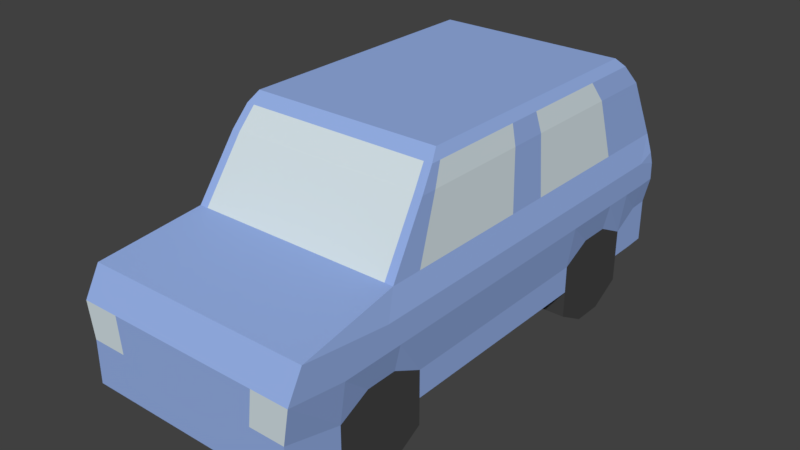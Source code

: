 # Source: AUTO_02.blend  (saved by Blender 2.79.0; exported with 4.5.12 LTS)
import bpy
from mathutils import Matrix  # noqa: F401  (used for matrix-valued properties, if any)

bpy.ops.wm.read_factory_settings(use_empty=True)
scene = bpy.context.scene
scene.name = 'Scene'

# ---- collections
col_collection_1 = bpy.data.collections.new('Collection 1'); scene.collection.children.link(col_collection_1)

# ---- materials (node trees are filled in below, after node groups)
mat_material = bpy.data.materials.new('Material')
mat_material.alpha_threshold = 0.0
mat_material.use_transparent_shadow = False
mat_material.diffuse_color = (0.306, 0.438, 0.8, 1.0)
mat_material.roughness = 0.5
mat_material.line_color = (0.0, 0.0, 0.0, 1.0)
mat_material_001 = bpy.data.materials.new('Material.001')
mat_material_001.alpha_threshold = 0.0
mat_material_001.use_transparent_shadow = False
mat_material_001.diffuse_color = (0.06072, 0.06072, 0.06072, 1.0)
mat_material_001.roughness = 0.5
mat_material_002 = bpy.data.materials.new('Material.002')
mat_material_002.alpha_threshold = 0.0
mat_material_002.use_transparent_shadow = False
mat_material_002.diffuse_color = (0.6654, 0.7605, 0.7991, 1.0)
mat_material_002.roughness = 0.5
mat_material_003 = bpy.data.materials.new('Material.003')
mat_material_003.alpha_threshold = 0.0
mat_material_003.use_transparent_shadow = False
mat_material_003.diffuse_color = (0.1376, 0.01231, 0.01231, 1.0)
mat_material_003.roughness = 0.5

# ---- material node trees

# ---- world
world_world = bpy.data.worlds.new('World'); scene.world = world_world
world_world.color = (0.05088, 0.05088, 0.05088)
world_world.use_sun_shadow = False
world_world.sun_shadow_jitter_overblur = 0.0
world_world.cycles.sampling_method = 'MANUAL'

# ---- meshes
me_cube = bpy.data.meshes.new('Cube')
me_cube.from_pydata([(1.058, 2.018, -1.0), (1.058, -2.702, -1.0), (-1.0, -2.702, -1.0), (-1.0, 2.018, -1.0), (0.9439, 1.608, 0.9947), (0.9439, -0.9409, 0.9947), (-0.886, -0.9409, 0.9947), (-0.886, 1.608, 0.9947), (1.115, 2.018, -0.3333), (1.058, 2.148, 0.1445), (1.115, -2.702, -0.2541), (1.058, -1.56, 0.1445), (-1.057, -2.702, -0.2541), (-1.0, -1.56, 0.1445), (-1.057, 2.018, -0.3333), (-1.0, 2.148, 0.1445), (1.058, 1.751, -1.0), (1.058, 0.8522, -1.0), (1.058, -1.246, -1.0), (1.058, -2.145, -1.0), (-1.0, -2.145, -1.0), (-1.0, -1.246, -1.0), (-1.0, 0.8522, -1.0), (-1.0, 1.751, -1.0), (0.9439, 1.207, 0.9947), (0.9439, 0.8067, 0.9947), (0.9439, -0.4747, 0.9947), (0.9439, -0.8746, 0.9947), (-0.886, -0.8746, 0.9947), (-0.886, -0.4747, 0.9947), (-0.886, 0.8068, 0.9947), (-0.886, 1.207, 0.9947), (-1.057, -2.145, -0.3333), (-1.057, -1.246, -0.3333), (-1.057, 0.8522, -0.3333), (-1.057, 1.751, -0.3333), (-1.0, -1.256, 0.1445), (-1.0, -0.6418, 0.1445), (-1.0, 0.9829, 0.1445), (-1.0, 1.641, 0.1445), (1.115, 1.751, -0.3333), (1.115, 0.8522, -0.3333), (1.115, -1.246, -0.3333), (1.115, -2.145, -0.3333), (1.058, 1.641, 0.1445), (1.058, 0.9829, 0.1445), (1.058, -0.6418, 0.1445), (1.058, -1.256, 0.1445), (0.7196, 2.018, -1.0), (-0.6617, 2.018, -1.0), (0.7196, -2.702, -1.0), (-0.6617, -2.702, -1.0), (0.6442, 1.608, 0.9947), (-0.5862, 1.608, 0.9947), (0.6442, -0.9409, 0.9947), (-0.5862, -0.9409, 0.9947), (0.9757, 2.148, 0.1445), (-0.9177, 2.148, 0.1445), (0.7571, -2.702, -0.2541), (-0.6992, -2.702, -0.2541), (0.9757, -1.559, 0.1445), (-0.9177, -1.559, 0.1445), (-0.5862, 1.207, 0.9947), (0.6442, 1.207, 0.9947), (-0.5862, 0.8068, 0.9947), (0.6442, 0.8068, 0.9947), (-0.5862, -0.4747, 0.9947), (0.6442, -0.4747, 0.9947), (-0.5862, -0.8746, 0.9947), (0.6442, -0.8746, 0.9947), (0.7196, 1.751, -1.0), (-0.6617, 1.751, -1.0), (0.7196, 0.8522, -1.0), (-0.6617, 0.8522, -1.0), (0.7196, -1.246, -1.0), (-0.6617, -1.246, -1.0), (0.7196, -2.145, -1.0), (-0.6617, -2.145, -1.0), (1.058, 1.751, -1.259), (1.058, 0.8522, -1.259), (1.058, -1.246, -1.259), (1.058, -2.145, -1.259), (-1.0, -2.145, -1.259), (-1.0, -1.246, -1.259), (-1.0, 0.8522, -1.259), (-1.0, 1.751, -1.259), (-0.6617, 1.751, -1.259), (-0.6617, 0.8522, -1.259), (-0.6617, -1.246, -1.259), (-0.6617, -2.145, -1.259), (0.7196, 1.751, -1.259), (0.7196, 0.8522, -1.259), (0.7196, -1.246, -1.259), (0.7196, -2.145, -1.259), (1.058, -1.546, -1.0), (1.058, -1.845, -1.0), (-1.0, -1.845, -1.0), (-1.0, -1.546, -1.0), (0.9439, -0.608, 0.9947), (0.9439, -0.7413, 0.9947), (-0.886, -0.7413, 0.9947), (-0.886, -0.608, 0.9947), (-1.057, -1.845, -0.3333), (-1.057, -1.546, -0.3333), (-1.0, -1.051, 0.1445), (-1.0, -0.8466, 0.1445), (1.115, -1.546, -0.3333), (1.115, -1.845, -0.3333), (1.058, -0.8466, 0.1445), (1.058, -1.051, 0.1445), (0.7196, -1.845, -1.0), (0.7196, -1.546, -1.0), (-0.6617, -1.845, -1.0), (-0.6617, -1.546, -1.0), (0.6442, -0.608, 0.9947), (0.6442, -0.7413, 0.9947), (-0.5862, -0.608, 0.9947), (-0.5862, -0.7413, 0.9947), (1.058, -1.546, -1.429), (1.058, -1.845, -1.429), (-1.0, -1.845, -1.429), (-1.0, -1.546, -1.429), (0.7196, -1.845, -1.429), (0.7196, -1.546, -1.429), (-0.6617, -1.845, -1.429), (-0.6617, -1.546, -1.429), (1.058, 1.451, -1.0), (1.058, 1.152, -1.0), (-1.0, 1.152, -1.0), (-1.0, 1.451, -1.0), (0.9439, 1.073, 0.9947), (0.9439, 0.9401, 0.9947), (-0.886, 0.9401, 0.9947), (-0.886, 1.073, 0.9947), (-1.057, 1.152, -0.3333), (-1.057, 1.451, -0.3333), (-1.0, 1.276, 0.1445), (-1.0, 1.436, 0.1445), (1.115, 1.451, -0.3333), (1.115, 1.152, -0.3333), (1.058, 1.436, 0.1445), (1.058, 1.276, 0.1445), (0.7196, 1.152, -1.0), (0.7196, 1.451, -1.0), (-0.6617, 1.152, -1.0), (-0.6617, 1.451, -1.0), (0.6442, 1.073, 0.9947), (0.6442, 0.9401, 0.9947), (-0.5862, 1.073, 0.9947), (-0.5862, 0.9401, 0.9947), (1.058, 1.451, -1.429), (1.058, 1.152, -1.429), (-1.0, 1.152, -1.429), (-1.0, 1.451, -1.429), (0.7196, 1.152, -1.429), (0.7196, 1.451, -1.429), (-0.6617, 1.152, -1.429), (-0.6617, 1.451, -1.429), (1.115, 1.974, -0.09442), (1.115, -2.554, 0.01516), (-1.057, -2.554, 0.01516), (-1.057, 1.974, -0.09442), (1.115, 1.716, -0.09442), (1.115, 0.9597, -0.09442), (1.115, -0.9216, -0.09442), (1.115, -1.678, -0.09442), (-1.057, -1.678, -0.09442), (-1.057, -0.9216, -0.09442), (-1.057, 0.9597, -0.09442), (-1.057, 1.716, -0.09442), (0.7571, -2.554, 0.01516), (-0.6992, -2.554, 0.01516), (-1.057, -1.426, -0.09442), (-1.057, -1.174, -0.09442), (1.115, -1.174, -0.09442), (1.115, -1.426, -0.09442), (-1.057, 1.212, -0.09442), (-1.057, 1.464, -0.09442), (1.115, 1.464, -0.09442), (1.115, 1.212, -0.09442), (-0.6617, 2.203, -0.993), (-1.0, 2.203, -0.993), (1.058, 2.203, -0.993), (1.115, 2.203, -0.3264), (1.115, 2.194, -0.1549), (1.106, 2.165, -0.03971), (-1.057, 2.203, -0.3264), (-1.057, 2.194, -0.1549), (-1.048, 2.165, -0.03971), (-0.6617, 2.165, -0.03971), (-0.6992, 2.203, -0.3264), (0.7196, 2.203, -0.993), (0.7196, 2.165, -0.03971), (0.7571, 2.203, -0.3264), (0.7571, 2.194, -0.1549), (-0.6992, 2.194, -0.1549), (1.02, 1.896, 0.7078), (1.02, -1.188, 0.7078), (-0.9619, -1.188, 0.7078), (-0.9619, 1.896, 0.7078), (-0.9619, -1.039, 0.7078), (-0.9619, -0.5501, 0.7078), (-0.9619, 0.9233, 0.7078), (-0.9619, 1.456, 0.7078), (1.02, 1.456, 0.7078), (1.02, 0.9233, 0.7078), (1.02, -0.5501, 0.7078), (1.02, -1.039, 0.7078), (0.9407, 1.896, 0.7078), (-0.8827, 1.896, 0.7078), (0.9407, -1.187, 0.7078), (-0.8827, -1.187, 0.7078), (1.02, -0.7131, 0.7078), (1.02, -0.8762, 0.7078), (-0.9619, -0.8762, 0.7078), (-0.9619, -0.7131, 0.7078), (1.02, 1.293, 0.7078), (1.02, 1.175, 0.7078), (-0.9619, 1.175, 0.7078), (-0.9619, 1.293, 0.7078), (1.058, 2.018, -0.5891), (1.058, -2.702, -0.5891), (-1.0, -2.702, -0.5891), (-1.0, 2.018, -0.5891), (1.058, 1.751, -0.737), (1.058, 0.8522, -0.737), (1.058, -1.246, -0.737), (1.058, -2.145, -0.737), (-1.0, -2.145, -0.737), (-1.0, -1.246, -0.737), (-1.0, 0.8522, -0.737), (-1.0, 1.751, -0.737), (0.7196, -2.702, -0.5891), (-0.6617, -2.702, -0.5891), (-1.0, -1.845, -0.5891), (-1.0, -1.546, -0.5891), (1.058, -1.546, -0.5891), (1.058, -1.845, -0.5891), (-1.0, 1.152, -0.5891), (-1.0, 1.451, -0.5891), (1.058, 1.451, -0.5891), (1.058, 1.152, -0.5891), (1.058, 2.203, -0.5822), (-1.0, 2.203, -0.5822), (0.7196, 2.203, -0.5822), (-0.6617, 2.203, -0.5822), (0.9882, 1.721, 0.9018), (0.9882, -1.041, 0.9018), (-0.9303, -1.041, 0.9018), (-0.9303, 1.721, 0.9018), (0.9117, 1.721, 0.9018), (-0.8537, 1.721, 0.9018), (-0.9303, -0.9467, 0.9018), (-0.9303, -0.5091, 0.9018), (-0.9303, 0.8687, 0.9018), (-0.9303, 1.306, 0.9018), (0.9882, 1.306, 0.9018), (0.9882, 0.8687, 0.9018), (0.9882, -0.5091, 0.9018), (0.9882, -0.9467, 0.9018), (0.9117, -1.041, 0.9018), (-0.8537, -1.041, 0.9018), (0.9882, -0.655, 0.9018), (0.9882, -0.8008, 0.9018), (-0.9303, -0.8008, 0.9018), (-0.9303, -0.655, 0.9018), (0.9882, 1.16, 0.9018), (0.9882, 1.103, 0.9018), (-0.9303, 1.103, 0.9018), (-0.9303, 1.16, 0.9018), (1.058, -0.1371, -1.0), (-1.0, -0.1371, -1.0), (0.9439, -0.02578, 0.9947), (-0.886, -0.02578, 0.9947), (-1.057, -0.1371, -0.3333), (-1.0, -0.06387, 0.1445), (1.115, -0.1371, -0.3333), (1.058, -0.06387, 0.1445), (0.7196, -0.1371, -1.0), (-0.6617, -0.1371, -1.0), (0.6442, -0.02578, 0.9947), (-0.5862, -0.02578, 0.9947), (-1.057, -0.1059, -0.09442), (1.115, -0.1059, -0.09442), (1.02, -0.02259, 0.7078), (-0.9619, -0.02259, 0.7078), (-1.0, -0.1371, -0.737), (1.058, -0.1371, -0.737), (0.9882, -0.02809, 0.9018), (-0.9303, -0.02809, 0.9018), (-1.0, 0.3534, -1.0), (-0.886, 0.2791, 0.9947), (-1.057, 0.3534, -0.3333), (-1.0, 0.3379, 0.1445), (0.7196, 0.3534, -1.0), (-0.6617, 0.3534, -1.0), (-1.057, 0.349, -0.09442), (-0.9619, 0.3413, 0.7078), (-1.0, 0.3534, -0.737), (-0.9303, 0.3009, 0.9018), (1.058, 0.3534, -1.0), (0.9439, 0.2791, 0.9947), (1.115, 0.3534, -0.3333), (1.058, 0.3379, 0.1445), (0.6442, 0.2791, 0.9947), (-0.5862, 0.2791, 0.9947), (1.115, 0.349, -0.09442), (1.02, 0.3413, 0.7078), (1.058, 0.3534, -0.737), (0.9882, 0.3009, 0.9018)], [], [(77, 51, 2, 20), (68, 28, 6, 55), (259, 27, 5, 247), (261, 55, 6, 248), (255, 31, 7, 249), (223, 14, 186, 243), (209, 57, 15, 199), (49, 3, 181, 180), (231, 35, 14, 223), (169, 39, 15, 161), (233, 59, 12, 222), (171, 61, 13, 160), (227, 43, 10, 221), (165, 47, 11, 159), (158, 9, 44, 162), (179, 141, 45, 163), (283, 277, 46, 164), (175, 109, 47, 165), (220, 8, 40, 224), (241, 139, 41, 225), (287, 276, 42, 226), (237, 107, 43, 227), (160, 13, 36, 166), (173, 105, 37, 167), (296, 293, 38, 168), (177, 137, 39, 169), (222, 12, 32, 228), (235, 103, 33, 229), (298, 292, 34, 230), (239, 135, 35, 231), (248, 6, 28, 252), (265, 101, 29, 253), (299, 291, 30, 254), (269, 133, 31, 255), (246, 4, 24, 256), (267, 131, 25, 257), (288, 272, 26, 258), (263, 99, 27, 259), (53, 7, 31, 62), (149, 132, 30, 64), (281, 273, 29, 66), (117, 100, 28, 68), (49, 71, 23, 3), (17, 72, 91, 79), (279, 75, 21, 271), (127, 17, 79, 151), (23, 71, 86, 85), (110, 76, 77, 112), (270, 18, 74, 278), (278, 74, 75, 279), (112, 77, 89, 124), (142, 72, 73, 144), (0, 16, 70, 48), (48, 70, 71, 49), (99, 115, 69, 27), (115, 117, 68, 69), (272, 280, 67, 26), (280, 281, 66, 67), (131, 147, 65, 25), (147, 149, 64, 65), (4, 52, 63, 24), (52, 53, 62, 63), (159, 11, 60, 170), (170, 60, 61, 171), (221, 10, 58, 232), (232, 58, 59, 233), (0, 48, 191, 182), (158, 8, 183, 184), (196, 9, 56, 208), (208, 56, 57, 209), (15, 57, 189, 188), (9, 158, 184, 185), (247, 5, 54, 260), (260, 54, 55, 261), (27, 69, 54, 5), (69, 68, 55, 54), (19, 1, 50, 76), (76, 50, 51, 77), (156, 87, 84, 152), (124, 89, 82, 120), (119, 81, 93, 122), (151, 79, 91, 154), (73, 22, 84, 87), (21, 75, 88, 83), (95, 19, 81, 119), (74, 18, 80, 92), (143, 70, 90, 155), (77, 20, 82, 89), (144, 73, 87, 156), (97, 21, 83, 121), (19, 76, 93, 81), (70, 16, 78, 90), (129, 23, 85, 153), (111, 74, 92, 123), (76, 110, 122, 93), (110, 111, 123, 122), (20, 96, 120, 82), (96, 97, 121, 120), (18, 94, 118, 80), (94, 95, 119, 118), (80, 118, 123, 92), (118, 119, 122, 123), (88, 125, 121, 83), (125, 124, 120, 121), (67, 66, 116, 114), (114, 116, 117, 115), (26, 67, 114, 98), (98, 114, 115, 99), (75, 113, 125, 88), (113, 112, 124, 125), (74, 111, 113, 75), (111, 110, 112, 113), (66, 29, 101, 116), (116, 101, 100, 117), (258, 26, 98, 262), (262, 98, 99, 263), (252, 28, 100, 264), (264, 100, 101, 265), (228, 32, 102, 234), (234, 102, 103, 235), (166, 36, 104, 172), (172, 104, 105, 173), (226, 42, 106, 236), (236, 106, 107, 237), (164, 46, 108, 174), (174, 108, 109, 175), (22, 128, 152, 84), (128, 129, 153, 152), (71, 145, 157, 86), (145, 144, 156, 157), (72, 142, 154, 91), (142, 143, 155, 154), (78, 150, 155, 90), (150, 151, 154, 155), (86, 157, 153, 85), (157, 156, 152, 153), (63, 62, 148, 146), (146, 148, 149, 147), (24, 63, 146, 130), (130, 146, 147, 131), (70, 143, 145, 71), (143, 142, 144, 145), (16, 126, 150, 78), (126, 127, 151, 150), (62, 31, 133, 148), (148, 133, 132, 149), (256, 24, 130, 266), (266, 130, 131, 267), (254, 30, 132, 268), (268, 132, 133, 269), (230, 34, 134, 238), (238, 134, 135, 239), (168, 38, 136, 176), (176, 136, 137, 177), (224, 40, 138, 240), (240, 138, 139, 241), (162, 44, 140, 178), (178, 140, 141, 179), (138, 178, 179, 139), (40, 162, 178, 138), (134, 176, 177, 135), (34, 168, 176, 134), (106, 174, 175, 107), (42, 164, 174, 106), (102, 172, 173, 103), (32, 166, 172, 102), (14, 161, 187, 186), (57, 56, 192, 189), (58, 170, 171, 59), (10, 159, 170, 58), (135, 177, 169, 35), (292, 296, 168, 34), (103, 173, 167, 33), (12, 160, 166, 32), (107, 175, 165, 43), (276, 283, 164, 42), (139, 179, 163, 41), (8, 158, 162, 40), (43, 165, 159, 10), (59, 171, 160, 12), (35, 169, 161, 14), (161, 15, 188, 187), (245, 180, 181, 243), (195, 190, 186, 187), (184, 183, 193, 194), (194, 193, 190, 195), (242, 182, 191, 244), (244, 191, 180, 245), (192, 194, 195, 189), (185, 184, 194, 192), (189, 195, 187, 188), (48, 49, 180, 191), (56, 9, 185, 192), (220, 0, 182, 242), (136, 218, 219, 137), (38, 202, 218, 136), (140, 216, 217, 141), (44, 204, 216, 140), (104, 214, 215, 105), (36, 200, 214, 104), (108, 212, 213, 109), (46, 206, 212, 108), (60, 210, 211, 61), (11, 197, 210, 60), (250, 208, 209, 251), (246, 196, 208, 250), (109, 213, 207, 47), (277, 284, 206, 46), (141, 217, 205, 45), (9, 196, 204, 44), (137, 219, 203, 39), (293, 297, 202, 38), (105, 215, 201, 37), (13, 198, 200, 36), (251, 209, 199, 249), (39, 203, 199, 15), (61, 211, 198, 13), (47, 207, 197, 11), (8, 220, 242, 183), (193, 244, 245, 190), (183, 242, 244, 193), (190, 245, 243, 186), (126, 240, 241, 127), (16, 224, 240, 126), (128, 238, 239, 129), (22, 230, 238, 128), (94, 236, 237, 95), (18, 226, 236, 94), (96, 234, 235, 97), (20, 228, 234, 96), (50, 232, 233, 51), (1, 221, 232, 50), (129, 239, 231, 23), (290, 298, 230, 22), (97, 235, 229, 21), (2, 222, 228, 20), (95, 237, 227, 19), (270, 287, 226, 18), (127, 241, 225, 17), (0, 220, 224, 16), (19, 227, 221, 1), (51, 233, 222, 2), (23, 231, 223, 3), (3, 223, 243, 181), (53, 251, 249, 7), (4, 246, 250, 52), (52, 250, 251, 53), (218, 268, 269, 219), (202, 254, 268, 218), (216, 266, 267, 217), (204, 256, 266, 216), (214, 264, 265, 215), (200, 252, 264, 214), (212, 262, 263, 213), (206, 258, 262, 212), (210, 260, 261, 211), (197, 247, 260, 210), (213, 263, 259, 207), (284, 288, 258, 206), (217, 267, 257, 205), (196, 246, 256, 204), (219, 269, 255, 203), (297, 299, 254, 202), (215, 265, 253, 201), (198, 248, 252, 200), (203, 255, 249, 199), (211, 261, 248, 198), (207, 259, 247, 197), (201, 253, 289, 285), (307, 309, 288, 284), (300, 308, 287, 270), (21, 229, 286, 271), (37, 201, 285, 275), (303, 307, 284, 277), (302, 306, 283, 276), (33, 167, 282, 274), (304, 305, 281, 280), (301, 304, 280, 272), (294, 278, 279, 295), (300, 270, 278, 294), (295, 279, 271, 290), (305, 291, 273, 281), (309, 301, 272, 288), (253, 29, 273, 289), (229, 33, 274, 286), (167, 37, 275, 282), (308, 302, 276, 287), (306, 303, 277, 283), (163, 45, 303, 306), (225, 41, 302, 308), (257, 25, 301, 309), (64, 30, 291, 305), (73, 295, 290, 22), (17, 300, 294, 72), (72, 294, 295, 73), (25, 65, 304, 301), (65, 64, 305, 304), (41, 163, 306, 302), (45, 205, 307, 303), (17, 225, 308, 300), (205, 257, 309, 307), (285, 289, 299, 297), (271, 286, 298, 290), (275, 285, 297, 293), (274, 282, 296, 292), (289, 273, 291, 299), (286, 274, 292, 298), (282, 275, 293, 296)])
me_cube.polygons.foreach_set('material_index', [0, 0, 0, 0, 0, 0, 0, 0, 0, 0, 2, 0, 0, 0, 0, 0, 0, 0, 0, 0, 0, 0, 0, 0, 0, 0, 0, 0, 0, 0, 0, 0, 0, 0, 0, 0, 0, 0, 0, 0, 0, 0, 0, 1, 0, 1, 1, 0, 0, 0, 1, 0, 0, 0, 0, 0, 0, 0, 0, 0, 0, 0, 0, 0, 2, 0, 0, 0, 0, 2, 0, 0, 0, 0, 0, 0, 0, 0, 1, 1, 1, 1, 1, 1, 1, 1, 1, 1, 1, 1, 1, 1, 1, 1, 1, 1, 1, 1, 1, 1, 1, 1, 1, 1, 0, 0, 0, 0, 1, 1, 0, 0, 0, 0, 0, 0, 0, 0, 0, 0, 0, 0, 0, 0, 0, 0, 1, 1, 1, 1, 1, 1, 1, 1, 1, 1, 0, 0, 0, 0, 0, 0, 1, 1, 0, 0, 0, 0, 0, 0, 0, 0, 0, 0, 0, 0, 0, 0, 0, 0, 0, 0, 0, 0, 0, 0, 0, 0, 0, 0, 0, 0, 0, 0, 0, 0, 0, 0, 0, 0, 0, 0, 0, 0, 0, 0, 0, 0, 0, 0, 0, 0, 0, 0, 2, 2, 2, 0, 2, 2, 2, 2, 2, 0, 2, 0, 2, 2, 2, 0, 0, 2, 2, 0, 0, 0, 0, 0, 0, 0, 3, 3, 1, 1, 1, 1, 1, 1, 1, 1, 0, 0, 1, 0, 1, 0, 1, 0, 1, 0, 0, 0, 0, 0, 0, 0, 0, 2, 2, 2, 0, 2, 2, 2, 2, 2, 0, 2, 2, 2, 0, 0, 2, 2, 0, 0, 0, 0, 2, 0, 0, 0, 2, 0, 0, 0, 0, 0, 0, 0, 0, 0, 0, 0, 0, 0, 0, 0, 0, 0, 0, 0, 0, 0, 0, 0, 0, 0, 2, 0, 2, 0, 0, 0, 0, 0, 0, 0])
me_cube.materials.append(mat_material)
me_cube.materials.append(mat_material_001)
me_cube.materials.append(mat_material_002)
me_cube.materials.append(mat_material_003)
me_cube.use_remesh_preserve_volume = False
me_cube.use_remesh_preserve_attributes = False
me_cube.use_mirror_vertex_groups = False
me_cube.update()

# ---- objects
ob_cube = bpy.data.objects.new('Cube', me_cube)

# ---- transforms, parenting, visibility, modifiers, constraints
ob_cube.location = (0.0, 0.0, 0.0)
ob_cube.lock_rotations_4d = False
ob_cube.empty_display_type = 'ARROWS'
ob_cube.lineart.crease_threshold = 0.0

# ---- collection membership
col_collection_1.objects.link(ob_cube)

# ---- scene / render settings (as saved in the file)
scene.frame_start = 1; scene.frame_end = 250; scene.frame_set(1)
scene.render.engine = 'BLENDER_EEVEE_NEXT'
scene.render.resolution_percentage = 50
scene.render.dither_intensity = 0.0
scene.cycles.use_denoising = False
scene.cycles.samples = 128
scene.cycles.sampling_pattern = 'TABULATED_SOBOL'
scene.cycles.use_adaptive_sampling = False
scene.cycles.use_light_tree = False
scene.cycles.blur_glossy = 0.0
scene.cycles.sample_clamp_indirect = 0.0
scene.view_settings.view_transform = 'Standard'
bpy.context.view_layer.update()

# ---- added for rendering (the .blend has no active camera and no usable light): camera, sun
cam_auto = bpy.data.cameras.new('AutoCamera')
cam_auto.lens = 50.0
cam_auto.sensor_width = 36.0
cam_auto.clip_end = 1000.0
ob_auto_camera = bpy.data.objects.new('AutoCamera', cam_auto)
scene.collection.objects.link(ob_auto_camera)
ob_auto_camera.location = (5.47517, -6.78472, 4.13982)
ob_auto_camera.rotation_euler = (1.09748, -7.21219e-08, 0.694738)
scene.camera = ob_auto_camera
light_auto_sun = bpy.data.lights.new('AutoSun', 'SUN')
light_auto_sun.energy = 3.0
light_auto_sun.angle = 0.0523599
ob_auto_sun = bpy.data.objects.new('AutoSun', light_auto_sun)
scene.collection.objects.link(ob_auto_sun)
ob_auto_sun.rotation_euler = (0.872665, 0.174533, 0.523599)
bpy.context.view_layer.update()
